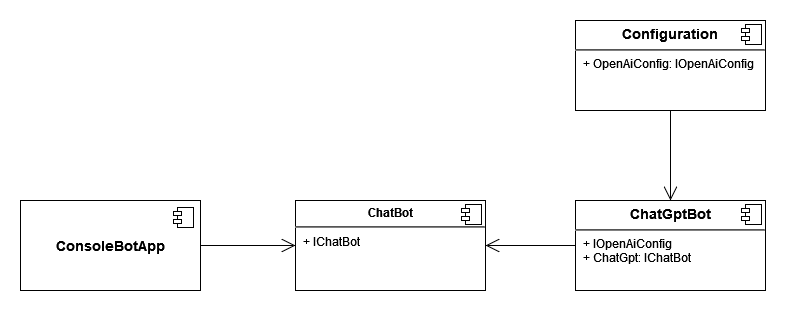

The diagram above was exported from draw.io. Its source (the exported page's mxGraphModel, read from the mxfile embedded in the PNG):
<mxGraphModel dx="2072" dy="760" grid="1" gridSize="10" guides="1" tooltips="1" connect="1" arrows="1" fold="1" page="1" pageScale="1" pageWidth="850" pageHeight="1100" math="0" shadow="0">
  <root>
    <mxCell id="0" />
    <mxCell id="1" parent="0" />
    <mxCell id="S9espRHCOzL-2gx0hwhL-7" value="&lt;b&gt;ConsoleBotApp&lt;/b&gt;" style="html=1;dropTarget=0;whiteSpace=wrap;fontSize=14;" parent="1" vertex="1">
      <mxGeometry x="-40" y="290" width="180" height="90" as="geometry" />
    </mxCell>
    <mxCell id="S9espRHCOzL-2gx0hwhL-8" value="" style="shape=module;jettyWidth=8;jettyHeight=4;" parent="S9espRHCOzL-2gx0hwhL-7" vertex="1">
      <mxGeometry x="1" width="20" height="20" relative="1" as="geometry">
        <mxPoint x="-27" y="7" as="offset" />
      </mxGeometry>
    </mxCell>
    <mxCell id="S9espRHCOzL-2gx0hwhL-11" value="" style="endArrow=open;endFill=1;endSize=12;html=1;rounded=0;exitX=0.5;exitY=1;exitDx=0;exitDy=0;entryX=0.5;entryY=0;entryDx=0;entryDy=0;" parent="1" source="S9espRHCOzL-2gx0hwhL-14" target="S9espRHCOzL-2gx0hwhL-16" edge="1">
      <mxGeometry width="160" relative="1" as="geometry">
        <mxPoint x="610" y="210" as="sourcePoint" />
        <mxPoint x="610" y="290" as="targetPoint" />
      </mxGeometry>
    </mxCell>
    <mxCell id="S9espRHCOzL-2gx0hwhL-12" value="" style="endArrow=open;endFill=1;endSize=12;html=1;rounded=0;exitX=0;exitY=0.5;exitDx=0;exitDy=0;entryX=1;entryY=0.5;entryDx=0;entryDy=0;" parent="1" source="S9espRHCOzL-2gx0hwhL-16" target="S9espRHCOzL-2gx0hwhL-18" edge="1">
      <mxGeometry width="160" relative="1" as="geometry">
        <mxPoint x="520" y="335" as="sourcePoint" />
        <mxPoint x="420" y="335" as="targetPoint" />
      </mxGeometry>
    </mxCell>
    <mxCell id="S9espRHCOzL-2gx0hwhL-13" value="" style="endArrow=open;endFill=1;endSize=12;html=1;rounded=0;exitX=1;exitY=0.5;exitDx=0;exitDy=0;entryX=0;entryY=0.5;entryDx=0;entryDy=0;" parent="1" source="S9espRHCOzL-2gx0hwhL-7" target="S9espRHCOzL-2gx0hwhL-18" edge="1">
      <mxGeometry width="160" relative="1" as="geometry">
        <mxPoint x="370" y="420" as="sourcePoint" />
        <mxPoint x="240" y="335" as="targetPoint" />
      </mxGeometry>
    </mxCell>
    <mxCell id="S9espRHCOzL-2gx0hwhL-14" value="&lt;p style=&quot;margin:0px;margin-top:6px;text-align:center;&quot;&gt;&lt;b&gt;&lt;font style=&quot;font-size: 14px;&quot;&gt;Configuration&lt;/font&gt;&lt;/b&gt;&lt;/p&gt;&lt;hr&gt;&lt;p style=&quot;margin:0px;margin-left:8px;&quot;&gt;+ OpenAiConfig: IOpenAiConfig&lt;br&gt;&lt;/p&gt;" style="align=left;overflow=fill;html=1;dropTarget=0;whiteSpace=wrap;" parent="1" vertex="1">
      <mxGeometry x="515" y="110" width="190" height="90" as="geometry" />
    </mxCell>
    <mxCell id="S9espRHCOzL-2gx0hwhL-15" value="" style="shape=component;jettyWidth=8;jettyHeight=4;" parent="S9espRHCOzL-2gx0hwhL-14" vertex="1">
      <mxGeometry x="1" width="20" height="20" relative="1" as="geometry">
        <mxPoint x="-24" y="4" as="offset" />
      </mxGeometry>
    </mxCell>
    <mxCell id="S9espRHCOzL-2gx0hwhL-16" value="&lt;p style=&quot;margin:0px;margin-top:6px;text-align:center;&quot;&gt;&lt;b&gt;&lt;font style=&quot;font-size: 14px;&quot;&gt;ChatGptBot&lt;/font&gt;&lt;/b&gt;&lt;/p&gt;&lt;hr&gt;&lt;p style=&quot;margin:0px;margin-left:8px;&quot;&gt;+ IOpenAiConfig&lt;/p&gt;&lt;p style=&quot;margin:0px;margin-left:8px;&quot;&gt;+ ChatGpt: IChatBot&lt;br&gt;&lt;/p&gt;&lt;p style=&quot;margin:0px;margin-left:8px;&quot;&gt;&lt;br&gt;&lt;/p&gt;" style="align=left;overflow=fill;html=1;dropTarget=0;whiteSpace=wrap;" parent="1" vertex="1">
      <mxGeometry x="515" y="290" width="190" height="90" as="geometry" />
    </mxCell>
    <mxCell id="S9espRHCOzL-2gx0hwhL-17" value="" style="shape=component;jettyWidth=8;jettyHeight=4;" parent="S9espRHCOzL-2gx0hwhL-16" vertex="1">
      <mxGeometry x="1" width="20" height="20" relative="1" as="geometry">
        <mxPoint x="-24" y="4" as="offset" />
      </mxGeometry>
    </mxCell>
    <mxCell id="S9espRHCOzL-2gx0hwhL-18" value="&lt;p style=&quot;margin:0px;margin-top:6px;text-align:center;&quot;&gt;&lt;b&gt;ChatBot&lt;/b&gt;&lt;/p&gt;&lt;hr&gt;&lt;p style=&quot;margin:0px;margin-left:8px;&quot;&gt;+ IChatBot&lt;br&gt;&lt;/p&gt;" style="align=left;overflow=fill;html=1;dropTarget=0;whiteSpace=wrap;" parent="1" vertex="1">
      <mxGeometry x="235" y="290" width="190" height="90" as="geometry" />
    </mxCell>
    <mxCell id="S9espRHCOzL-2gx0hwhL-19" value="" style="shape=component;jettyWidth=8;jettyHeight=4;" parent="S9espRHCOzL-2gx0hwhL-18" vertex="1">
      <mxGeometry x="1" width="20" height="20" relative="1" as="geometry">
        <mxPoint x="-24" y="4" as="offset" />
      </mxGeometry>
    </mxCell>
  </root>
</mxGraphModel>